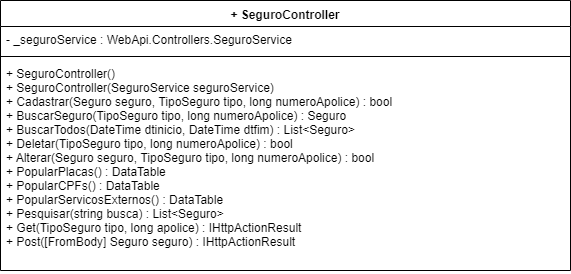

The diagram above was exported from draw.io. Its source (the exported page's mxGraphModel, read from the mxfile embedded in the PNG):
<mxGraphModel dx="984" dy="349" grid="1" gridSize="10" guides="1" tooltips="1" connect="1" arrows="1" fold="1" page="1" pageScale="1" pageWidth="827" pageHeight="1169" math="0" shadow="0">
  <root>
    <mxCell id="0" />
    <mxCell id="1" parent="0" />
    <mxCell id="LAghey6KlHhv1gByfTzI-1" value="+ SeguroController" style="swimlane;fontStyle=1;align=center;verticalAlign=top;childLayout=stackLayout;horizontal=1;startSize=26;horizontalStack=0;resizeParent=1;resizeParentMax=0;resizeLast=0;collapsible=1;marginBottom=0;" parent="1" vertex="1">
      <mxGeometry x="180" y="120" width="570" height="270" as="geometry" />
    </mxCell>
    <mxCell id="LAghey6KlHhv1gByfTzI-2" value="- _seguroService : WebApi.Controllers.SeguroService" style="text;strokeColor=none;fillColor=none;align=left;verticalAlign=top;spacingLeft=4;spacingRight=4;overflow=hidden;rotatable=0;points=[[0,0.5],[1,0.5]];portConstraint=eastwest;" parent="LAghey6KlHhv1gByfTzI-1" vertex="1">
      <mxGeometry y="26" width="570" height="26" as="geometry" />
    </mxCell>
    <mxCell id="LAghey6KlHhv1gByfTzI-3" value="" style="line;strokeWidth=1;fillColor=none;align=left;verticalAlign=middle;spacingTop=-1;spacingLeft=3;spacingRight=3;rotatable=0;labelPosition=right;points=[];portConstraint=eastwest;" parent="LAghey6KlHhv1gByfTzI-1" vertex="1">
      <mxGeometry y="52" width="570" height="8" as="geometry" />
    </mxCell>
    <mxCell id="LAghey6KlHhv1gByfTzI-4" value="+ SeguroController()&#10;+ SeguroController(SeguroService seguroService)&#10;+ Cadastrar(Seguro seguro, TipoSeguro tipo, long numeroApolice) : bool&#10;+ BuscarSeguro(TipoSeguro tipo, long numeroApolice) : Seguro&#10;+ BuscarTodos(DateTime dtinicio, DateTime dtfim) : List&lt;Seguro&gt;&#10;+ Deletar(TipoSeguro tipo, long numeroApolice) : bool&#10;+ Alterar(Seguro seguro, TipoSeguro tipo, long numeroApolice) : bool&#10;+ PopularPlacas() : DataTable&#10;+ PopularCPFs() : DataTable&#10;+ PopularServicosExternos() : DataTable&#10;+ Pesquisar(string busca) : List&lt;Seguro&gt;&#10;+ Get(TipoSeguro tipo, long apolice) : IHttpActionResult&#10;+ Post([FromBody] Seguro seguro) : IHttpActionResult" style="text;strokeColor=none;fillColor=none;align=left;verticalAlign=top;spacingLeft=4;spacingRight=4;overflow=hidden;rotatable=0;points=[[0,0.5],[1,0.5]];portConstraint=eastwest;" parent="LAghey6KlHhv1gByfTzI-1" vertex="1">
      <mxGeometry y="60" width="570" height="210" as="geometry" />
    </mxCell>
  </root>
</mxGraphModel>